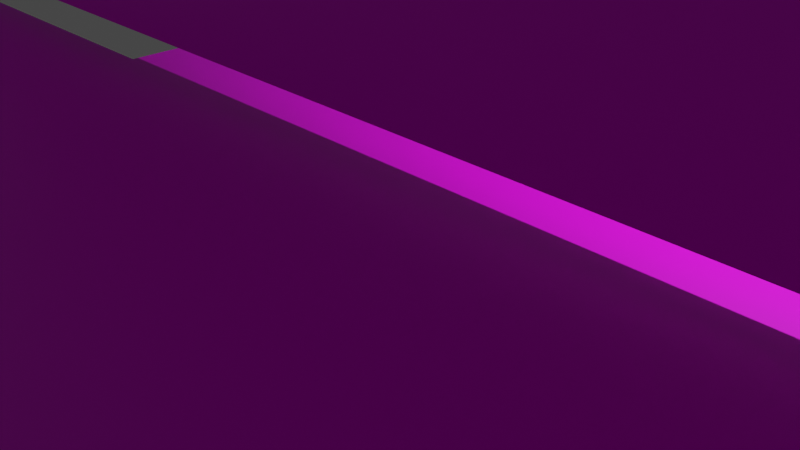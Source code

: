 # Source: NextMapSymbol.blend  (saved by Blender 3.4.6; exported with 4.5.12 LTS)
import bpy
from mathutils import Matrix  # noqa: F401  (used for matrix-valued properties, if any)

bpy.ops.wm.read_factory_settings(use_empty=True)
scene = bpy.context.scene
scene.name = 'Scene'

# ---- collections
col_collection = bpy.data.collections.new('Collection'); scene.collection.children.link(col_collection)

# ---- images (referenced by path relative to the original .blend; pixels are not part of the script)
import os
ASSET_DIR = os.environ.get("B2B_ASSET_DIR", "")  # directory of the original .blend (textures are referenced by path, not embedded)
HERE = os.path.dirname(os.path.abspath(__file__))  # packed textures are extracted next to this script under _unpacked/

def load_image(name, relpath, width, height, colorspace="sRGB"):
    """Load a texture the original file referenced (path relative to the .blend, or extracted next to this script)."""
    p = next((c for c in (os.path.join(HERE, relpath), os.path.join(ASSET_DIR, relpath)) if relpath and os.path.exists(c)), "")
    if p:
        img = bpy.data.images.load(p, check_existing=True)
        img.name = name
    else:  # same state as the original file: an image datablock whose file is absent (Cycles renders it pink)
        img = bpy.data.images.new(name, width, height)
        img.source = "FILE"
        img.filepath = "//" + (relpath or name)
    img.colorspace_settings.name = colorspace
    return img
img_texture_png_001 = load_image('Texture.png.001', 'Texture.png', 1024, 1024, 'sRGB')

# ---- materials (node trees are filled in below, after node groups)
mat_material = bpy.data.materials.new('Material')
mat_material.use_transparent_shadow = False

# ---- material node trees
mat_material.use_nodes = True; mat_material.node_tree.nodes.clear()
_N = mat_material.node_tree.nodes; _L = mat_material.node_tree.links
n0 = _N.new('ShaderNodeBsdfPrincipled'); n0.name = 'プリンシプルBSDF'; n0.location = (10, 300)
n0.distribution = 'GGX'
n0.subsurface_method = 'RANDOM_WALK_SKIN'
n0.inputs[3].default_value = 1.45
n0.inputs[27].default_value = (0.0, 0.0, 0.0, 1.0)
n0.inputs[28].default_value = 1.0
n1 = _N.new('ShaderNodeOutputMaterial'); n1.name = 'マテリアル出力'; n1.location = (300, 300)
n2 = _N.new('ShaderNodeTexImage'); n2.name = '画像テクスチャ'; n2.location = (-280, 280)
n2.image = img_texture_png_001
_L.new(n0.outputs[0], n1.inputs[0])
_L.new(n2.outputs[0], n0.inputs[0])
n1.is_active_output = True

# ---- world
world_world = bpy.data.worlds.new('World'); scene.world = world_world
world_world.use_nodes = True; world_world.node_tree.nodes.clear()
_N = world_world.node_tree.nodes; _L = world_world.node_tree.links
n0 = _N.new('ShaderNodeOutputWorld'); n0.name = 'World Output'; n0.location = (300, 300)
n1 = _N.new('ShaderNodeBackground'); n1.name = 'Background'; n1.location = (10, 300)
n1.inputs[0].default_value = (0.05088, 0.05088, 0.05088, 1.0)
_L.new(n1.outputs[0], n0.inputs[0])
n0.is_active_output = True
world_world.color = (0.05088, 0.05088, 0.05088)
world_world.use_sun_shadow = False
world_world.sun_shadow_jitter_overblur = 0.0

# ---- cameras
cam_camera = bpy.data.cameras.new('Camera')
cam_camera.clip_end = 100.0
cam_camera.ortho_scale = 7.314

# ---- lights
light_light = bpy.data.lights.new('Light', 'POINT')
light_light.transmission_factor = 0.0
light_light.energy = 1000.0
light_light.shadow_soft_size = 0.1
light_light.shadow_maximum_resolution = 0.006
light_light.use_absolute_resolution = True

# ---- meshes
me_model = bpy.data.meshes.new('Model')
me_model.from_pydata([(10.0, -0.1625, 1.0), (-10.0, -0.1625, 1.0), (-10.0, 0.1625, 21.0), (10.0, 0.1625, 21.0), (10.0, -0.1625, 21.0), (-10.0, -0.1625, 21.0), (-10.0, 0.1625, 1.0), (10.0, 0.1625, 1.0), (-5.0, 0.0, -0.5), (-5.0, 0.0, 0.5), (5.0, 0.0, -0.5), (5.0, 0.0, 0.5), (-4.0, 5.0, -0.5), (-5.0, 6.0, -0.5), (-5.0, 6.0, 0.5), (-4.0, 5.0, 0.5), (-5.0, 8.0, -0.5), (-4.0, 9.0, -0.5), (-4.0, 9.0, 0.5), (-5.0, 8.0, 0.5), (5.0, 6.0, -0.5), (4.0, 5.0, -0.5), (4.0, 5.0, 0.5), (5.0, 6.0, 0.5), (4.0, 9.0, -0.5), (5.0, 8.0, -0.5), (5.0, 8.0, 0.5), (4.0, 9.0, 0.5), (-9.0, -1.0, -0.5), (-9.0, 0.0, -0.5), (-9.0, 0.0, 0.5), (-9.0, -1.0, 0.5), (9.0, 0.0, -0.5), (9.0, -1.0, -0.5), (9.0, -1.0, 0.5), (9.0, 0.0, 0.5), (5.0, 3.0, 0.5), (4.0, 4.0, 0.5), (4.0, 4.0, -0.5), (5.0, 3.0, -0.5), (-5.0, 3.0, -0.5), (-4.0, 4.0, -0.5), (-4.0, 4.0, 0.5), (-5.0, 3.0, 0.5), (0.5, -9.0, -0.5), (-0.5, -9.0, -0.5), (-0.5, -9.0, 0.5), (0.5, -9.0, 0.5)], [], [(2, 3, 7, 6), (4, 5, 1, 0), (21, 22, 15, 12), (25, 26, 23, 20), (42, 43, 9, 30, 31, 46, 47, 34, 35, 11, 36, 37), (26, 27, 18, 19, 14, 15, 22, 23), (17, 18, 27, 24), (8, 9, 43, 40), (29, 30, 9, 8), (42, 37, 38, 41), (10, 11, 35, 32), (45, 46, 31, 28), (39, 36, 11, 10), (12, 15, 14, 13), (18, 17, 16, 19), (26, 25, 24, 27), (22, 21, 20, 23), (36, 39, 38, 37), (28, 31, 30, 29), (34, 33, 32, 35), (42, 41, 40, 43), (13, 14, 19, 16), (46, 45, 44, 47), (33, 34, 47, 44)])
_uv = me_model.uv_layers.new(name='UVマップ')
_uv.uv.foreach_set('vector', [0.9999, 0.4999, 0.5001, 0.4999, 0.5001, 0.0001488, 0.9999, 0.0001488, 0.4999, 0.4999, 0.0001488, 0.4999, 0.0001488, 0.0001488, 0.4999, 0.0001488, 0.4406, 0.7084, 0.4198, 0.7084, 0.4198, 0.5418, 0.4406, 0.5418, 0.3574, 0.75, 0.3574, 0.7292, 0.399, 0.7292, 0.399, 0.75, 0.1682, 0.786, 0.1387, 0.786, 0.09457, 0.7418, 0.03568, 0.8007, 0.02096, 0.786, 0.02832, 0.543, 0.04304, 0.5283, 0.286, 0.521, 0.3007, 0.5357, 0.2418, 0.5946, 0.286, 0.6387, 0.286, 0.6682, 0.3574, 0.7292, 0.3365, 0.7084, 0.3365, 0.5418, 0.3574, 0.521, 0.399, 0.521, 0.4198, 0.5418, 0.4198, 0.7084, 0.399, 0.7292, 0.3157, 0.5418, 0.3365, 0.5418, 0.3365, 0.7084, 0.3157, 0.7084, 0.07985, 0.7565, 0.09457, 0.7418, 0.1387, 0.786, 0.124, 0.8007, 0.05041, 0.8154, 0.03568, 0.8007, 0.09457, 0.7418, 0.1093, 0.7565, 0.1682, 0.786, 0.286, 0.6682, 0.3007, 0.6829, 0.1829, 0.8007, 0.2565, 0.6093, 0.2418, 0.5946, 0.3007, 0.5357, 0.3154, 0.5504, 0.007511, 0.5424, 0.02832, 0.543, 0.02096, 0.786, 0.0001493, 0.7853, 0.3007, 0.624, 0.286, 0.6387, 0.2418, 0.5946, 0.2565, 0.5799, 0.4345, 0.5271, 0.4198, 0.5418, 0.399, 0.521, 0.4137, 0.5062, 0.3365, 0.5418, 0.3218, 0.5271, 0.3426, 0.5062, 0.3574, 0.521, 0.3574, 0.7292, 0.3426, 0.7439, 0.3218, 0.7231, 0.3365, 0.7084, 0.4198, 0.7084, 0.4345, 0.7231, 0.4137, 0.7439, 0.399, 0.7292, 0.286, 0.6387, 0.3068, 0.6387, 0.3068, 0.6682, 0.286, 0.6682, 0.006238, 0.8007, 0.02096, 0.786, 0.03568, 0.8007, 0.02096, 0.8154, 0.286, 0.521, 0.3007, 0.5062, 0.3154, 0.521, 0.3007, 0.5357, 0.1682, 0.786, 0.1682, 0.8068, 0.1387, 0.8068, 0.1387, 0.786, 0.399, 0.5001, 0.399, 0.521, 0.3574, 0.521, 0.3574, 0.5001, 0.02832, 0.543, 0.0136, 0.5283, 0.02832, 0.5136, 0.04304, 0.5283, 0.2853, 0.5001, 0.286, 0.521, 0.04304, 0.5283, 0.04241, 0.5075])
me_model.materials.append(mat_material)
me_model.update()
arm_armature = bpy.data.armatures.new('Armature')  # bones are not reproduced

# ---- objects
ob_light = bpy.data.objects.new('Light', light_light)
ob_camera = bpy.data.objects.new('Camera', cam_camera)
ob_model = bpy.data.objects.new('Model', me_model)
ob_armature = bpy.data.objects.new('Armature', arm_armature)

# ---- transforms, parenting, visibility, modifiers, constraints
ob_light.location = (4.076, 1.005, 5.904)
ob_light.rotation_euler = (0.6503, 0.05522, 1.866)
ob_light.lock_rotations_4d = False
ob_light.empty_display_type = 'ARROWS'
ob_light.color = (0.0, 0.0, 0.0, 0.0)
ob_light.lineart.crease_threshold = 0.0
ob_camera.location = (7.359, -6.926, 4.958)
ob_camera.rotation_euler = (1.109, 0.0, 0.8149)
ob_camera.lock_rotations_4d = False
ob_camera.empty_display_type = 'ARROWS'
ob_camera.color = (0.0, 0.0, 0.0, 0.0)
ob_camera.display_type = 'WIRE'
ob_camera.lineart.crease_threshold = 0.0
ob_model.parent = ob_armature
ob_model.location = (0.0, 0.0, 0.0)
_vg = ob_model.vertex_groups.new(name='Bone')
for _i, _w in zip([8, 9, 10, 11, 12, 13, 14, 15, 16, 19, 20, 21, 22, 23, 24, 25, 26, 27, 28, 29, 30, 31, 32, 33, 34, 35, 36, 37, 38, 39, 40, 41, 42, 43, 44, 45, 46, 47], [0.008771, 0.0004665, 1.662e-05, 4.576e-05, 0.0, 0.0, 0.0, 0.0, 0.0, 0.0, 0.0, 0.0, 0.0, 0.0, 0.0, 0.0, 0.0, 0.0, 0.0006795, 0.009884, 0.02744, 0.0005425, 3.271e-07, 2.35e-09, 0.0, 6.231e-05, 6.199e-07, 1.119e-07, 8.657e-05, 5.109e-08, 0.0003395, 0.01613, 0.001456, 0.0004393, 1.683e-06, 0.004154, 0.0004497, 2.083e-05]): _vg.add([_i], _w, 'REPLACE')
_vg = ob_model.vertex_groups.new(name='Bone.001')
for _i, _w in zip([8, 9, 10, 11, 22, 28, 29, 30, 31, 32, 33, 34, 35, 36, 37, 38, 39, 40, 41, 42, 43, 44, 45, 46, 47], [0.9989, 0.9953, 0.9987, 0.994, 0.001275, 0.998, 0.9822, 1.0, 0.9989, 0.9924, 0.9992, 0.9512, 0.9981, 0.9922, 0.9889, 0.9847, 0.9963, 0.9728, 1.0, 0.9618, 0.9899, 0.9979, 0.998, 0.9996, 0.9966]): _vg.add([_i], _w, 'REPLACE')
_vg = ob_model.vertex_groups.new(name='Bone.002')
for _i, _w in zip([8, 9, 10, 11, 12, 13, 14, 15, 16, 17, 18, 19, 20, 21, 22, 23, 24, 25, 26, 27, 28, 29, 30, 31, 32, 33, 34, 35, 36, 37, 38, 39, 40, 41, 42, 43, 44, 45, 46, 47], [0.0117, 6.296e-06, 0.002652, 0.001391, 1.0, 1.0, 1.0, 1.0, 1.0, 1.0, 1.0, 1.0, 1.0, 1.0, 0.982, 1.0, 1.0, 1.0, 1.0, 1.0, 0.0002852, 0.005164, 0.004346, 1.562e-05, 0.009949, 0.0006355, 0.0008111, 0.001513, 0.0002303, 0.002437, 0.0001209, 0.0003915, 1.657e-05, 1.676e-05, 9.683e-05, 0.002088, 0.02799, 0.001183, 0.0002764, 5.47e-06]): _vg.add([_i], _w, 'REPLACE')
_vg = ob_model.vertex_groups.new(name='Bone.003')
_vg.add([0, 1, 2, 3, 4, 5, 6, 7], 1.0, 'REPLACE')
_m = ob_model.modifiers.new('アーマチュア', 'ARMATURE')
_m.object = ob_armature
ob_armature.location = (0.0, 0.0, 0.0)
ob_armature.show_in_front = True

# ---- collection membership
col_collection.objects.link(ob_light)
col_collection.objects.link(ob_camera)
col_collection.objects.link(ob_model)
col_collection.objects.link(ob_armature)

# ---- scene / render settings (as saved in the file)
scene.camera = ob_camera
scene.frame_start = 1; scene.frame_end = 250; scene.frame_set(0)
scene.render.engine = 'BLENDER_EEVEE_NEXT'
scene.cycles.sampling_pattern = 'TABULATED_SOBOL'
scene.cycles.use_light_tree = False
scene.view_settings.view_transform = 'Filmic'
bpy.context.view_layer.update()

